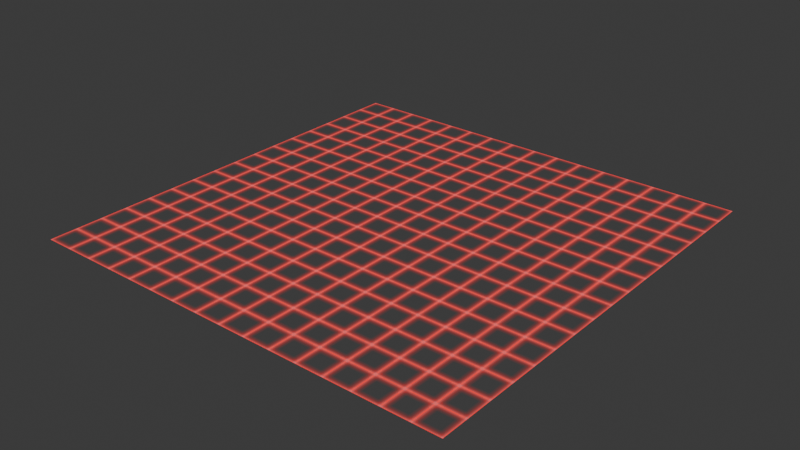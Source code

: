 # Source: lasergrid.blend  (saved by Blender 5.1.30; exported with 4.5.12 LTS)
import bpy
from mathutils import Matrix  # noqa: F401  (used for matrix-valued properties, if any)

bpy.ops.wm.read_factory_settings(use_empty=True)
scene = bpy.context.scene
scene.name = 'Scene'

# ---- collections
col_collection = bpy.data.collections.new('Collection'); scene.collection.children.link(col_collection)

# ---- images (referenced by path relative to the original .blend; pixels are not part of the script)
import os
ASSET_DIR = os.environ.get("B2B_ASSET_DIR", "")  # directory of the original .blend (textures are referenced by path, not embedded)
HERE = os.path.dirname(os.path.abspath(__file__))  # packed textures are extracted next to this script under _unpacked/

def load_image(name, relpath, width, height, colorspace="sRGB"):
    """Load a texture the original file referenced (path relative to the .blend, or extracted next to this script)."""
    p = next((c for c in (os.path.join(HERE, relpath), os.path.join(ASSET_DIR, relpath)) if relpath and os.path.exists(c)), "")
    if p:
        img = bpy.data.images.load(p, check_existing=True)
        img.name = name
    else:  # same state as the original file: an image datablock whose file is absent (Cycles renders it pink)
        img = bpy.data.images.new(name, width, height)
        img.source = "FILE"
        img.filepath = "//" + (relpath or name)
    img.colorspace_settings.name = colorspace
    return img
img_virtualgrid_2_png = load_image('virtualgrid 2.png', '_unpacked/virtualgrid_2.bb39dbee.png', 32, 32, 'sRGB')

# ---- materials (node trees are filled in below, after node groups)
mat_material_001 = bpy.data.materials.new('Material.001')
mat_material_001.surface_render_method = 'BLENDED'
mat_material_001.blend_method = 'BLEND'

# ---- material node trees
mat_material_001.use_nodes = True; mat_material_001.node_tree.nodes.clear()
_N = mat_material_001.node_tree.nodes; _L = mat_material_001.node_tree.links
n0 = _N.new('ShaderNodeOutputMaterial'); n0.name = 'Material Output'; n0.location = (725, 219)
n1 = _N.new('ShaderNodeTexImage'); n1.name = 'Image Texture'; n1.location = (-517, 171)
n1.image = img_virtualgrid_2_png
n1.interpolation = 'Closest'
n2 = _N.new('ShaderNodeEmission'); n2.name = 'Emission'; n2.location = (-88, 127)
n3 = _N.new('ShaderNodeBsdfTransparent'); n3.name = 'Transparent BSDF'; n3.location = (-362, -129)
n4 = _N.new('ShaderNodeMixShader'); n4.name = 'Mix Shader'; n4.location = (159, 2)
n5 = _N.new('ShaderNodeNewGeometry'); n5.name = 'Geometry'; n5.location = (46, 397)
n6 = _N.new('ShaderNodeBsdfTransparent'); n6.name = 'Transparent BSDF.001'; n6.location = (188, 131)
n7 = _N.new('ShaderNodeMixShader'); n7.name = 'Mix Shader.001'; n7.location = (461, 180)
_L.new(n1.outputs[0], n2.inputs[0])
_L.new(n1.outputs[1], n4.inputs[0])
_L.new(n7.outputs[0], n0.inputs[0])
_L.new(n2.outputs[0], n4.inputs[2])
_L.new(n3.outputs[0], n4.inputs[1])
_L.new(n4.outputs[0], n7.inputs[1])
_L.new(n5.outputs[6], n7.inputs[0])
_L.new(n6.outputs[0], n7.inputs[2])
n0.is_active_output = True

# ---- world
world_world = bpy.data.worlds.new('World'); scene.world = world_world
world_world.use_nodes = True; world_world.node_tree.nodes.clear()
_N = world_world.node_tree.nodes; _L = world_world.node_tree.links
n0 = _N.new('ShaderNodeOutputWorld'); n0.name = 'World Output'; n0.location = (200, 100)
n1 = _N.new('ShaderNodeBackground'); n1.name = 'Background'; n1.location = (-200, 100)
n1.inputs[0].default_value = (0.05088, 0.05088, 0.05088, 1.0)
_L.new(n1.outputs[0], n0.inputs[0])
n0.is_active_output = True
world_world.color = (0.05088, 0.05088, 0.05088)
world_world.sun_shadow_jitter_overblur = 0.0

# ---- meshes
me_plane = bpy.data.meshes.new('Plane')
me_plane.from_pydata([(-1.0, -1.0, 0.0), (1.0, -1.0, 0.0), (-1.0, 1.0, 0.0), (1.0, 1.0, 0.0)], [], [(0, 1, 3, 2)])
_uv = me_plane.uv_layers.new(name='UVMap')
_uv.uv.foreach_set('vector', [0.0, -4.768e-07, 16.0, -4.768e-07, 16.0, 16.0, 0.0, 16.0])
me_plane.materials.append(mat_material_001)
me_plane.update()

# ---- objects
ob_lasergrid = bpy.data.objects.new('lasergrid', me_plane)

# ---- transforms, parenting, visibility, modifiers, constraints
ob_lasergrid.location = (16.0, 16.0, 0.0)
ob_lasergrid.scale = (16.0, 16.0, 1.0)

# ---- collection membership
col_collection.objects.link(ob_lasergrid)

# ---- scene / render settings (as saved in the file)
scene.frame_start = 1; scene.frame_end = 250; scene.frame_set(1)
scene.render.engine = 'BLENDER_EEVEE_NEXT'
scene.render.bake_bias = 0.0
scene.render.bake_samples = 0
scene.cycles.sampling_pattern = 'TABULATED_SOBOL'
scene.eevee.use_volume_custom_range = False
bpy.context.view_layer.update()

# ---- added for rendering (the .blend has no active camera): camera
cam_auto = bpy.data.cameras.new('AutoCamera')
cam_auto.lens = 50.0
cam_auto.sensor_width = 36.0
cam_auto.clip_end = 1000.0
ob_auto_camera = bpy.data.objects.new('AutoCamera', cam_auto)
scene.collection.objects.link(ob_auto_camera)
ob_auto_camera.location = (57.8709, -34.2451, 33.4967)
ob_auto_camera.rotation_euler = (1.09748, -7.21219e-08, 0.694738)
scene.camera = ob_auto_camera
bpy.context.view_layer.update()
